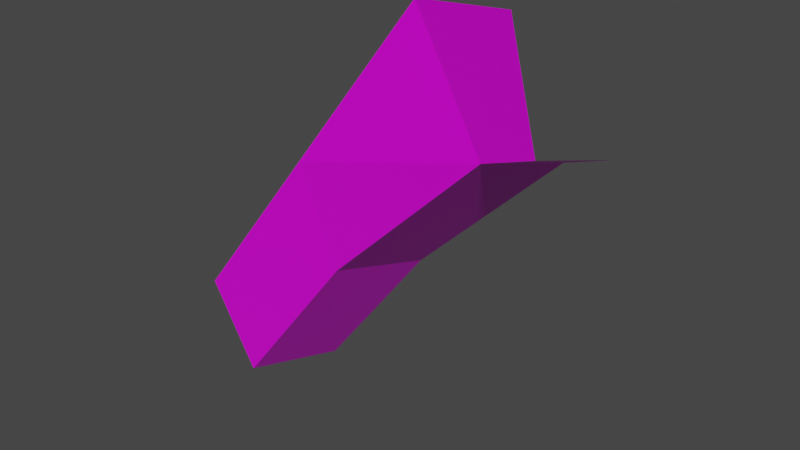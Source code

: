 # Source: laderaEnd3.blend  (saved by Blender 2.91.10; exported with 4.5.12 LTS)
import bpy
from mathutils import Matrix  # noqa: F401  (used for matrix-valued properties, if any)

bpy.ops.wm.read_factory_settings(use_empty=True)
scene = bpy.context.scene
scene.name = 'Scene'

# ---- collections
col_collection = bpy.data.collections.new('Collection'); scene.collection.children.link(col_collection)

# ---- images (referenced by path relative to the original .blend; pixels are not part of the script)
import os
ASSET_DIR = os.environ.get("B2B_ASSET_DIR", "")  # directory of the original .blend (textures are referenced by path, not embedded)
HERE = os.path.dirname(os.path.abspath(__file__))  # packed textures are extracted next to this script under _unpacked/

def load_image(name, relpath, width, height, colorspace="sRGB"):
    """Load a texture the original file referenced (path relative to the .blend, or extracted next to this script)."""
    p = next((c for c in (os.path.join(HERE, relpath), os.path.join(ASSET_DIR, relpath)) if relpath and os.path.exists(c)), "")
    if p:
        img = bpy.data.images.load(p, check_existing=True)
        img.name = name
    else:  # same state as the original file: an image datablock whose file is absent (Cycles renders it pink)
        img = bpy.data.images.new(name, width, height)
        img.source = "FILE"
        img.filepath = "//" + (relpath or name)
    img.colorspace_settings.name = colorspace
    return img
img_tileset_png_001 = load_image('Tileset.png.001', 'Tileset.png', 1024, 1024, 'sRGB')

# ---- materials (node trees are filled in below, after node groups)
mat_material = bpy.data.materials.new('Material')
mat_material.alpha_threshold = 0.0
mat_material.use_transparent_shadow = False
mat_material.line_color = (0.0, 0.0, 0.0, 1.0)

# ---- material node trees
mat_material.use_nodes = True; mat_material.node_tree.nodes.clear()
_N = mat_material.node_tree.nodes; _L = mat_material.node_tree.links
n0 = _N.new('ShaderNodeOutputMaterial'); n0.name = 'Material Output'; n0.location = (300, 300)
n1 = _N.new('ShaderNodeBsdfPrincipled'); n1.name = 'Principled BSDF'; n1.location = (10, 300)
n1.distribution = 'GGX'
n1.subsurface_method = 'BURLEY'
n1.inputs[2].default_value = 0.4
n1.inputs[3].default_value = 1.45
n1.inputs[27].default_value = (0.0, 0.0, 0.0, 1.0)
n1.inputs[28].default_value = 1.0
n2 = _N.new('ShaderNodeTexImage'); n2.name = 'Image Texture'; n2.location = (-346, 214)
n2.image = img_tileset_png_001
n2.extension = 'EXTEND'
_L.new(n1.outputs[0], n0.inputs[0])
_L.new(n2.outputs[0], n1.inputs[0])
n0.is_active_output = True

# ---- world
world_world = bpy.data.worlds.new('World'); scene.world = world_world
world_world.use_nodes = True; world_world.node_tree.nodes.clear()
_N = world_world.node_tree.nodes; _L = world_world.node_tree.links
n0 = _N.new('ShaderNodeOutputWorld'); n0.name = 'World Output'; n0.location = (300, 300)
n1 = _N.new('ShaderNodeBackground'); n1.name = 'Background'; n1.location = (10, 300)
n1.inputs[0].default_value = (0.05088, 0.05088, 0.05088, 1.0)
_L.new(n1.outputs[0], n0.inputs[0])
n0.is_active_output = True
world_world.color = (0.05088, 0.05088, 0.05088)
world_world.use_sun_shadow = False
world_world.sun_shadow_jitter_overblur = 0.0

# ---- meshes
me_cube = bpy.data.meshes.new('Cube')
me_cube.from_pydata([(0.5, 0.5, 0.5), (0.35, 0.5, 0.45), (-0.5, 0.5, -0.5), (-0.125, 0.5, -0.01), (-0.5, 2.682e-07, 8.941e-08), (-0.5, 0.125, -0.375), (0.5, 0.0, 1.0), (0.5, 0.125, 0.625), (-0.125, 3.278e-07, 0.49), (0.25, 3.874e-07, 0.98), (0.35, 0.125, 0.575), (-0.125, 0.125, 0.115)], [], [(7, 0, 10), (1, 10, 0), (3, 10, 1), (10, 3, 11), (5, 11, 3), (3, 2, 5), (5, 4, 11), (8, 11, 4), (11, 8, 10), (8, 9, 10), (6, 7, 10), (6, 10, 9)])
_uv = me_cube.uv_layers.new(name='UVMap')
_uv.uv.foreach_set('vector', [0.9924, 0.07794, 0.9998, 0.07794, 0.9924, 0.07526, 0.9998, 0.07526, 0.9924, 0.07526, 0.9998, 0.07794, 0.9998, 0.008133, 0.9923, 0.01531, 0.9998, 0.01531, 0.9923, 0.01531, 0.9998, 0.008133, 0.9923, 0.008133, 0.9923, 0.0003125, 0.9923, 0.008133, 0.9998, 0.008133, 0.9998, 0.008133, 0.9998, 0.0003125, 0.9923, 0.0003125, 0.9388, 0.009883, 0.9422, 0.01551, 0.9488, 0.009883, 0.9518, 0.01551, 0.9488, 0.009883, 0.9422, 0.01551, 0.9388, 0.009883, 0.9422, 0.01551, 0.9488, 0.009883, 0.9422, 0.01551, 0.9518, 0.01551, 0.9488, 0.009883, 0.953, 0.01545, 0.953, 0.009941, 0.9494, 0.009941, 0.953, 0.01545, 0.9494, 0.009941, 0.9494, 0.01545])
me_cube.materials.append(mat_material)
me_cube.use_remesh_preserve_volume = False
me_cube.use_remesh_preserve_attributes = False
me_cube.use_mirror_vertex_groups = False
me_cube.update()

# ---- objects
ob_cube = bpy.data.objects.new('Cube', me_cube)

# ---- transforms, parenting, visibility, modifiers, constraints
ob_cube.location = (0.0, 0.0, 0.0)
ob_cube.lock_rotations_4d = False
ob_cube.empty_display_type = 'ARROWS'
ob_cube.lineart.crease_threshold = 0.0

# ---- collection membership
col_collection.objects.link(ob_cube)

# ---- scene / render settings (as saved in the file)
scene.frame_start = 1; scene.frame_end = 250; scene.frame_set(1)
scene.render.engine = 'BLENDER_EEVEE_NEXT'
scene.cycles.use_denoising = False
scene.cycles.samples = 128
scene.cycles.sampling_pattern = 'TABULATED_SOBOL'
scene.cycles.use_adaptive_sampling = False
scene.cycles.use_light_tree = False
scene.view_settings.view_transform = 'Filmic'
bpy.context.view_layer.update()

# ---- added for rendering (the .blend has no active camera and no usable light): camera, sun
cam_auto = bpy.data.cameras.new('AutoCamera')
cam_auto.lens = 50.0
cam_auto.sensor_width = 36.0
cam_auto.clip_end = 1000.0
ob_auto_camera = bpy.data.objects.new('AutoCamera', cam_auto)
scene.collection.objects.link(ob_auto_camera)
ob_auto_camera.location = (1.73094, -1.82712, 1.63475)
ob_auto_camera.rotation_euler = (1.09748, -7.21219e-08, 0.694738)
scene.camera = ob_auto_camera
light_auto_sun = bpy.data.lights.new('AutoSun', 'SUN')
light_auto_sun.energy = 3.0
light_auto_sun.angle = 0.0523599
ob_auto_sun = bpy.data.objects.new('AutoSun', light_auto_sun)
scene.collection.objects.link(ob_auto_sun)
ob_auto_sun.rotation_euler = (0.872665, 0.174533, 0.523599)
bpy.context.view_layer.update()
